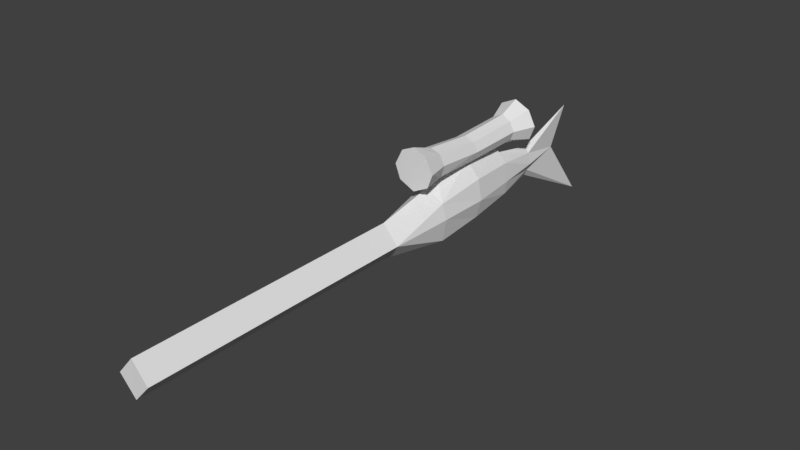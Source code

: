 # Source: fishSniperRifle.blend  (saved by Blender 2.79.0; exported with 4.5.12 LTS)
import bpy
from mathutils import Matrix  # noqa: F401  (used for matrix-valued properties, if any)

bpy.ops.wm.read_factory_settings(use_empty=True)
scene = bpy.context.scene
scene.name = 'Scene'

# ---- collections
col_collection_1 = bpy.data.collections.new('Collection 1'); scene.collection.children.link(col_collection_1)

# ---- world
world_world = bpy.data.worlds.new('World'); scene.world = world_world
world_world.color = (0.05088, 0.05088, 0.05088)
world_world.use_sun_shadow = False
world_world.sun_shadow_jitter_overblur = 0.0
world_world.cycles.sampling_method = 'MANUAL'

# ---- meshes
me_cube_001 = bpy.data.meshes.new('Cube.001')
me_cube_001.from_pydata([(0.4069, -1.032, 0.002782), (0.3098, -2.281, -0.05727), (0.07973, 2.009, -0.1599), (0.09267, 2.01, 0.2043), (0.4069, 0.01643, -9.636e-19), (0.3046, 0.01755, -0.3706), (0.3327, 0.0188, 0.412), (0.05518, 0.00775, 0.7403), (0.1971, 0.007762, 1.112), (0.3303, -1.058, 0.3048), (0.1699, 1.991, 0.0), (0.3098, -1.008, -0.457), (0.2484, 1.022, -0.2661), (0.2311, 1.023, 0.3609), (0.2884, 1.026, -0.00306), (0.2239, 0.008459, 0.7761), (0.2014, -0.9935, 1.207), (0.1923, 1.163, 1.16), (0.2457, -0.9909, 0.793), (0.2857, 0.008471, 0.9372), (0.2227, 1.163, 0.7962), (0.3, -0.9909, 1.013), (0.4647, 1.61, 0.9823), (0.3585, 1.61, 0.7055), (0.3072, -1.468, 0.7539), (0.257, -1.47, 1.331), (0.4116, -1.468, 1.026), (0.2893, 1.163, 0.9699), (0.3101, 1.609, 1.285), (0.3098, -7.665, -0.05727), (-0.4069, -1.032, 0.002782), (0.0, 2.053, -0.3099), (0.0, -2.298, -0.4017), (-0.3098, -2.281, -0.05727), (-0.07973, 2.009, -0.1599), (-0.09267, 2.01, 0.2043), (-0.4069, 0.01643, -9.636e-19), (-0.3046, 0.01755, -0.3706), (-0.3327, 0.0188, 0.412), (0.0, 2.034, 0.3194), (-0.05518, 0.00775, 0.7403), (0.0, -2.281, 0.3011), (-0.1971, 0.007762, 1.112), (0.0, 0.02115, -0.5922), (-0.3303, -1.058, 0.3048), (-0.1699, 1.991, 0.0), (-0.3098, -1.008, -0.457), (0.0, -1.079, 0.5388), (0.0, -0.9956, -0.6076), (0.0, 3.407, 0.7918), (0.0, 2.991, -0.004057), (0.0, 3.982, -1.266), (-0.2484, 1.022, -0.2661), (-0.2311, 1.023, 0.3609), (-0.2884, 1.026, -0.00306), (0.0, 1.109, 0.4959), (0.0, 0.9968, -0.4604), (-0.2239, 0.008459, 0.7761), (0.0, 1.005, 0.642), (0.0, -0.7794, 0.6427), (-0.2014, -0.9935, 1.207), (0.0, 0.01047, 1.19), (0.0, -0.9935, 1.278), (-0.1923, 1.163, 1.16), (-0.2457, -0.9909, 0.793), (-0.2857, 0.008471, 0.9372), (-0.2227, 1.163, 0.7962), (-0.3, -0.9909, 1.013), (-0.4647, 1.61, 0.9823), (-0.3585, 1.61, 0.7055), (0.0, -1.468, 0.6039), (0.0, 1.613, 0.5753), (-0.3072, -1.468, 0.7539), (0.0, -1.47, 1.443), (-0.257, -1.47, 1.331), (-0.4116, -1.468, 1.026), (0.0, 1.189, 1.252), (-0.2893, 1.163, 0.9699), (0.0, 1.613, 1.431), (-0.3101, 1.609, 1.285), (0.0, -0.9922, 0.6426), (0.0, 1.163, 0.648), (-0.3098, -7.665, -0.05727), (0.0, -7.663, 0.3011), (0.0, -7.664, -0.4017)], [], [(39, 3, 49), (0, 9, 1), (48, 11, 32), (11, 0, 1, 32), (56, 12, 5, 43), (14, 13, 6, 4), (12, 14, 4, 5), (13, 55, 58), (9, 47, 41, 1), (7, 58, 20, 15), (32, 1, 29, 84), (6, 13, 58, 7), (5, 4, 0, 11), (43, 5, 11, 48), (4, 6, 9, 0), (51, 2, 31), (3, 10, 50, 49), (50, 10, 2, 51), (3, 39, 55, 13), (2, 10, 14, 12), (10, 3, 13, 14), (31, 2, 12, 56), (1, 41, 83, 29), (9, 6, 7, 59), (47, 9, 59), (17, 76, 61, 8), (8, 61, 62, 16), (15, 20, 27, 19), (18, 15, 19, 21), (17, 8, 19, 27), (8, 16, 21, 19), (59, 7, 15, 18), (70, 24, 26, 25, 73), (71, 78, 28, 22, 23), (17, 27, 22, 28), (59, 18, 80), (18, 21, 26, 24), (16, 62, 73, 25), (21, 16, 25, 26), (27, 20, 23, 22), (76, 17, 28, 78), (20, 81, 71, 23), (80, 18, 24, 70), (81, 20, 58), (83, 84, 29), (39, 49, 35), (30, 33, 44), (48, 32, 46), (46, 32, 33, 30), (56, 43, 37, 52), (54, 36, 38, 53), (52, 37, 36, 54), (53, 58, 55), (44, 33, 41, 47), (40, 57, 66, 58), (32, 84, 82, 33), (38, 40, 58, 53), (37, 46, 30, 36), (43, 48, 46, 37), (36, 30, 44, 38), (51, 31, 34), (35, 49, 50, 45), (50, 51, 34, 45), (35, 53, 55, 39), (34, 52, 54, 45), (45, 54, 53, 35), (31, 56, 52, 34), (33, 82, 83, 41), (44, 59, 40, 38), (47, 59, 44), (63, 42, 61, 76), (42, 60, 62, 61), (57, 65, 77, 66), (64, 67, 65, 57), (63, 77, 65, 42), (42, 65, 67, 60), (59, 64, 57, 40), (70, 73, 74, 75, 72), (71, 69, 68, 79, 78), (63, 79, 68, 77), (59, 80, 64), (64, 72, 75, 67), (60, 74, 73, 62), (67, 75, 74, 60), (77, 68, 69, 66), (76, 78, 79, 63), (66, 69, 71, 81), (80, 70, 72, 64), (81, 58, 66), (83, 82, 84)])
_uv = me_cube_001.uv_layers.new(name='UVMap')
_uv.uv.foreach_set('vector', [0.6769, 0.07666, 0.6725, 0.1001, 0.8928, 0.01551, 0.211, 0.1485, 0.2045, 0.103, 0.02609, 0.1685, 0.2188, 0.2671, 0.2172, 0.2164, 0.02273, 0.2399, 0.2172, 0.2164, 0.211, 0.1485, 0.02609, 0.1685, 0.02273, 0.2399, 0.5196, 0.2261, 0.5168, 0.178, 0.3664, 0.1996, 0.3721, 0.2566, 0.5156, 0.1373, 0.5141, 0.08115, 0.362, 0.08099, 0.3636, 0.1426, 0.5168, 0.178, 0.5156, 0.1373, 0.3636, 0.1426, 0.3664, 0.1996, 0.5141, 0.08115, 0.5335, 0.04268, 0.5122, 0.02538, 0.2045, 0.103, 0.193, 0.04385, 0.01582, 0.09722, 0.02609, 0.1685, 0.2462, 0.4782, 0.3961, 0.466, 0.4251, 0.5061, 0.2456, 0.5042, 0.8281, 0.285, 0.8306, 0.355, 0.01715, 0.355, 0.01728, 0.285, 0.362, 0.08099, 0.5141, 0.08115, 0.5122, 0.02538, 0.3593, 0.01685, 0.3664, 0.1996, 0.3636, 0.1426, 0.211, 0.1485, 0.2172, 0.2164, 0.3721, 0.2566, 0.3664, 0.1996, 0.2172, 0.2164, 0.2188, 0.2671, 0.3636, 0.1426, 0.362, 0.08099, 0.2045, 0.103, 0.211, 0.1485, 0.9873, 0.3144, 0.6735, 0.1634, 0.6816, 0.1898, 0.6725, 0.1001, 0.6681, 0.1346, 0.8272, 0.1335, 0.8928, 0.01551, 0.8272, 0.1335, 0.6681, 0.1346, 0.6735, 0.1634, 0.9873, 0.3144, 0.6725, 0.1001, 0.6769, 0.07666, 0.5335, 0.04268, 0.5141, 0.08115, 0.6735, 0.1634, 0.6681, 0.1346, 0.5156, 0.1373, 0.5168, 0.178, 0.6681, 0.1346, 0.6725, 0.1001, 0.5141, 0.08115, 0.5156, 0.1373, 0.6816, 0.1898, 0.6735, 0.1634, 0.5168, 0.178, 0.5196, 0.2261, 0.8306, 0.355, 0.8306, 0.4265, 0.01744, 0.4265, 0.01715, 0.355, 0.2045, 0.103, 0.362, 0.08099, 0.3593, 0.01685, 0.2389, 0.02862, 0.193, 0.04385, 0.2045, 0.103, 0.2389, 0.02862, 0.4244, 0.57, 0.4222, 0.6028, 0.2451, 0.5902, 0.2446, 0.559, 0.2446, 0.559, 0.2451, 0.5902, 0.09578, 0.6024, 0.09166, 0.5703, 0.2456, 0.5042, 0.4251, 0.5061, 0.4263, 0.5359, 0.2452, 0.5299, 0.09376, 0.5018, 0.2456, 0.5042, 0.2452, 0.5299, 0.09151, 0.5367, 0.4244, 0.57, 0.2446, 0.559, 0.2452, 0.5299, 0.4263, 0.5359, 0.2446, 0.559, 0.09166, 0.5703, 0.09151, 0.5367, 0.2452, 0.5299, 0.1275, 0.4591, 0.2462, 0.4782, 0.2456, 0.5042, 0.09376, 0.5018, 0.5833, 0.4523, 0.6297, 0.4749, 0.6455, 0.5161, 0.6221, 0.5622, 0.5833, 0.579, 0.7391, 0.4555, 0.7391, 0.5848, 0.6923, 0.5627, 0.6689, 0.517, 0.6849, 0.4752, 0.4244, 0.57, 0.4263, 0.5359, 0.5012, 0.5369, 0.4958, 0.5837, 0.1275, 0.4591, 0.09376, 0.5018, 0.09647, 0.4568, 0.09376, 0.5018, 0.09151, 0.5367, 0.01715, 0.5338, 0.02079, 0.4924, 0.09166, 0.5703, 0.09578, 0.6024, 0.02424, 0.6239, 0.01755, 0.583, 0.09151, 0.5367, 0.09166, 0.5703, 0.01755, 0.583, 0.01715, 0.5338, 0.4263, 0.5359, 0.4251, 0.5061, 0.497, 0.4957, 0.5012, 0.5369, 0.4222, 0.6028, 0.4244, 0.57, 0.4958, 0.5837, 0.4825, 0.6318, 0.4251, 0.5061, 0.4193, 0.4641, 0.4817, 0.4444, 0.497, 0.4957, 0.09647, 0.4568, 0.09376, 0.5018, 0.02079, 0.4924, 0.02884, 0.4442, 0.4193, 0.4641, 0.4251, 0.5061, 0.3961, 0.466, 0.662, 0.6999, 0.662, 0.5937, 0.7088, 0.6458, 0.6769, 0.07666, 0.8928, 0.01551, 0.6725, 0.1001, 0.211, 0.1485, 0.02609, 0.1685, 0.2045, 0.103, 0.2188, 0.2671, 0.02273, 0.2399, 0.2172, 0.2164, 0.2172, 0.2164, 0.02273, 0.2399, 0.02609, 0.1685, 0.211, 0.1485, 0.5196, 0.2261, 0.3721, 0.2566, 0.3664, 0.1996, 0.5168, 0.178, 0.5156, 0.1373, 0.3636, 0.1426, 0.362, 0.08099, 0.5141, 0.08115, 0.5168, 0.178, 0.3664, 0.1996, 0.3636, 0.1426, 0.5156, 0.1373, 0.5141, 0.08115, 0.5122, 0.02538, 0.5335, 0.04268, 0.2045, 0.103, 0.02609, 0.1685, 0.01582, 0.09722, 0.193, 0.04385, 0.2462, 0.4782, 0.2456, 0.5042, 0.4251, 0.5061, 0.3961, 0.466, 0.8281, 0.2856, 0.01728, 0.2856, 0.01715, 0.3556, 0.8306, 0.3556, 0.362, 0.08099, 0.3593, 0.01685, 0.5122, 0.02538, 0.5141, 0.08115, 0.3664, 0.1996, 0.2172, 0.2164, 0.211, 0.1485, 0.3636, 0.1426, 0.3721, 0.2566, 0.2188, 0.2671, 0.2172, 0.2164, 0.3664, 0.1996, 0.3636, 0.1426, 0.211, 0.1485, 0.2045, 0.103, 0.362, 0.08099, 0.9873, 0.3144, 0.6816, 0.1898, 0.6735, 0.1634, 0.6725, 0.1001, 0.8928, 0.01551, 0.8272, 0.1335, 0.6681, 0.1346, 0.8272, 0.1335, 0.9873, 0.3144, 0.6735, 0.1634, 0.6681, 0.1346, 0.6725, 0.1001, 0.5141, 0.08115, 0.5335, 0.04268, 0.6769, 0.07666, 0.6735, 0.1634, 0.5168, 0.178, 0.5156, 0.1373, 0.6681, 0.1346, 0.6681, 0.1346, 0.5156, 0.1373, 0.5141, 0.08115, 0.6725, 0.1001, 0.6816, 0.1898, 0.5196, 0.2261, 0.5168, 0.178, 0.6735, 0.1634, 0.8306, 0.3556, 0.01715, 0.3556, 0.01744, 0.4272, 0.8306, 0.4272, 0.2045, 0.103, 0.2389, 0.02862, 0.3593, 0.01685, 0.362, 0.08099, 0.193, 0.04385, 0.2389, 0.02862, 0.2045, 0.103, 0.4244, 0.57, 0.2446, 0.559, 0.2451, 0.5902, 0.4222, 0.6028, 0.2446, 0.559, 0.09166, 0.5703, 0.09578, 0.6024, 0.2451, 0.5902, 0.2456, 0.5042, 0.2452, 0.5299, 0.4263, 0.5359, 0.4251, 0.5061, 0.09376, 0.5018, 0.09151, 0.5367, 0.2452, 0.5299, 0.2456, 0.5042, 0.4244, 0.57, 0.4263, 0.5359, 0.2452, 0.5299, 0.2446, 0.559, 0.2446, 0.559, 0.2452, 0.5299, 0.09151, 0.5367, 0.09166, 0.5703, 0.1275, 0.4591, 0.09376, 0.5018, 0.2456, 0.5042, 0.2462, 0.4782, 0.5833, 0.4523, 0.5833, 0.579, 0.5445, 0.5622, 0.5211, 0.5161, 0.5369, 0.4749, 0.7397, 0.4555, 0.7939, 0.4752, 0.8099, 0.517, 0.7866, 0.5627, 0.7397, 0.5848, 0.4244, 0.57, 0.4958, 0.5837, 0.5012, 0.5369, 0.4263, 0.5359, 0.1275, 0.4591, 0.09647, 0.4568, 0.09376, 0.5018, 0.09376, 0.5018, 0.02079, 0.4924, 0.01631, 0.5338, 0.09151, 0.5367, 0.09166, 0.5703, 0.01755, 0.583, 0.02494, 0.6238, 0.09578, 0.6024, 0.09151, 0.5367, 0.01631, 0.5338, 0.01755, 0.583, 0.09166, 0.5703, 0.4263, 0.5359, 0.5012, 0.5369, 0.497, 0.4957, 0.4251, 0.5061, 0.4222, 0.6028, 0.4825, 0.6318, 0.4958, 0.5837, 0.4244, 0.57, 0.4251, 0.5061, 0.497, 0.4957, 0.4817, 0.4444, 0.4193, 0.4641, 0.09647, 0.4568, 0.02884, 0.4442, 0.02079, 0.4924, 0.09376, 0.5018, 0.4193, 0.4641, 0.3961, 0.466, 0.4251, 0.5061, 0.662, 0.6999, 0.6152, 0.6458, 0.662, 0.5937])
me_cube_001.use_remesh_preserve_volume = False
me_cube_001.use_remesh_preserve_attributes = False
me_cube_001.use_mirror_vertex_groups = False
me_cube_001.update()

# ---- objects
ob_cube = bpy.data.objects.new('Cube', me_cube_001)

# ---- transforms, parenting, visibility, modifiers, constraints
ob_cube.location = (0.0, 0.0, 0.0)
ob_cube.lineart.crease_threshold = 0.0

# ---- collection membership
col_collection_1.objects.link(ob_cube)

# ---- scene / render settings (as saved in the file)
scene.frame_start = 1; scene.frame_end = 250; scene.frame_set(1)
scene.render.engine = 'BLENDER_EEVEE_NEXT'
scene.render.resolution_percentage = 50
scene.render.dither_intensity = 0.0
scene.cycles.use_denoising = False
scene.cycles.samples = 128
scene.cycles.sampling_pattern = 'TABULATED_SOBOL'
scene.cycles.use_adaptive_sampling = False
scene.cycles.use_light_tree = False
scene.cycles.blur_glossy = 0.0
scene.cycles.sample_clamp_indirect = 0.0
scene.view_settings.view_transform = 'Standard'
bpy.context.view_layer.update()

# ---- added for rendering (the .blend has no active camera and no usable light): camera, sun
cam_auto = bpy.data.cameras.new('AutoCamera')
cam_auto.lens = 50.0
cam_auto.sensor_width = 36.0
cam_auto.clip_end = 1000.0
ob_auto_camera = bpy.data.objects.new('AutoCamera', cam_auto)
scene.collection.objects.link(ob_auto_camera)
ob_auto_camera.location = (11.0972, -15.1577, 8.96634)
ob_auto_camera.rotation_euler = (1.09748, -7.21219e-08, 0.694738)
scene.camera = ob_auto_camera
light_auto_sun = bpy.data.lights.new('AutoSun', 'SUN')
light_auto_sun.energy = 3.0
light_auto_sun.angle = 0.0523599
ob_auto_sun = bpy.data.objects.new('AutoSun', light_auto_sun)
scene.collection.objects.link(ob_auto_sun)
ob_auto_sun.rotation_euler = (0.872665, 0.174533, 0.523599)
bpy.context.view_layer.update()
